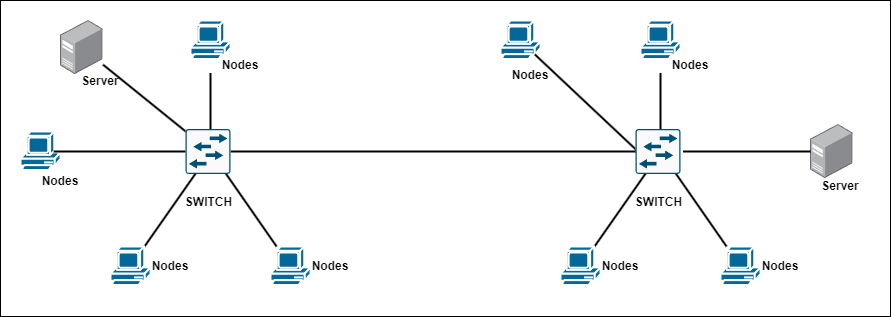

The diagram above was exported from draw.io. Its source (the exported page's mxGraphModel, read from the mxfile embedded in the PNG):
<mxGraphModel dx="1050" dy="590" grid="1" gridSize="10" guides="1" tooltips="1" connect="1" arrows="1" fold="1" page="1" pageScale="1" pageWidth="827" pageHeight="1169" math="0" shadow="0">
  <root>
    <mxCell id="0" />
    <mxCell id="1" parent="0" />
    <mxCell id="1XnaATeiusCENGJcVtiX-58" value="" style="rounded=0;whiteSpace=wrap;html=1;fontStyle=1" parent="1" vertex="1">
      <mxGeometry x="170" y="34" width="890" height="316" as="geometry" />
    </mxCell>
    <mxCell id="1XnaATeiusCENGJcVtiX-2" value="" style="shape=mxgraph.cisco.computers_and_peripherals.pc;html=1;pointerEvents=1;dashed=0;fillColor=#036897;strokeColor=#ffffff;strokeWidth=2;verticalLabelPosition=bottom;verticalAlign=top;align=center;outlineConnect=0;fontStyle=1" parent="1" vertex="1">
      <mxGeometry x="190" y="165" width="40" height="40" as="geometry" />
    </mxCell>
    <mxCell id="1XnaATeiusCENGJcVtiX-33" style="rounded=0;orthogonalLoop=1;jettySize=auto;html=1;entryX=0.278;entryY=1;entryDx=0;entryDy=0;entryPerimeter=0;endArrow=none;endFill=0;strokeWidth=2;fontStyle=1" parent="1" source="1XnaATeiusCENGJcVtiX-3" edge="1">
      <mxGeometry relative="1" as="geometry">
        <mxPoint x="370.01" y="200" as="targetPoint" />
      </mxGeometry>
    </mxCell>
    <mxCell id="1XnaATeiusCENGJcVtiX-3" value="" style="shape=mxgraph.cisco.computers_and_peripherals.pc;html=1;pointerEvents=1;dashed=0;fillColor=#036897;strokeColor=#ffffff;strokeWidth=2;verticalLabelPosition=bottom;verticalAlign=top;align=center;outlineConnect=0;fontStyle=1" parent="1" vertex="1">
      <mxGeometry x="280" y="280" width="40" height="40" as="geometry" />
    </mxCell>
    <mxCell id="1XnaATeiusCENGJcVtiX-4" value="" style="shape=mxgraph.cisco.computers_and_peripherals.pc;html=1;pointerEvents=1;dashed=0;fillColor=#036897;strokeColor=#ffffff;strokeWidth=2;verticalLabelPosition=bottom;verticalAlign=top;align=center;outlineConnect=0;fontStyle=1" parent="1" vertex="1">
      <mxGeometry x="360" y="54" width="40" height="40" as="geometry" />
    </mxCell>
    <mxCell id="1XnaATeiusCENGJcVtiX-34" style="rounded=0;orthogonalLoop=1;jettySize=auto;html=1;endArrow=none;endFill=0;strokeWidth=2;fontStyle=1" parent="1" source="1XnaATeiusCENGJcVtiX-12" edge="1">
      <mxGeometry relative="1" as="geometry">
        <mxPoint x="390.43478260869574" y="200" as="targetPoint" />
      </mxGeometry>
    </mxCell>
    <mxCell id="1XnaATeiusCENGJcVtiX-12" value="" style="shape=mxgraph.cisco.computers_and_peripherals.pc;html=1;pointerEvents=1;dashed=0;fillColor=#036897;strokeColor=#ffffff;strokeWidth=2;verticalLabelPosition=bottom;verticalAlign=top;align=center;outlineConnect=0;fontStyle=1" parent="1" vertex="1">
      <mxGeometry x="440" y="280" width="40" height="40" as="geometry" />
    </mxCell>
    <mxCell id="1XnaATeiusCENGJcVtiX-32" style="rounded=0;orthogonalLoop=1;jettySize=auto;html=1;exitX=0.83;exitY=0.5;exitDx=0;exitDy=0;entryX=0;entryY=0.5;entryDx=0;entryDy=0;entryPerimeter=0;endArrow=none;endFill=0;strokeWidth=2;exitPerimeter=0;fontStyle=1" parent="1" source="1XnaATeiusCENGJcVtiX-2" edge="1">
      <mxGeometry relative="1" as="geometry">
        <mxPoint x="357.5" y="185" as="targetPoint" />
      </mxGeometry>
    </mxCell>
    <mxCell id="1XnaATeiusCENGJcVtiX-20" value="Nodes" style="text;html=1;strokeColor=none;fillColor=none;align=center;verticalAlign=middle;whiteSpace=wrap;rounded=0;fontStyle=1" parent="1" vertex="1">
      <mxGeometry x="200" y="200" width="60" height="30" as="geometry" />
    </mxCell>
    <mxCell id="1XnaATeiusCENGJcVtiX-35" style="rounded=0;orthogonalLoop=1;jettySize=auto;html=1;exitX=0;exitY=0.75;exitDx=0;exitDy=0;entryX=0.5;entryY=0;entryDx=0;entryDy=0;entryPerimeter=0;endArrow=none;endFill=0;strokeWidth=2;fontStyle=1" parent="1" source="1XnaATeiusCENGJcVtiX-21" edge="1">
      <mxGeometry relative="1" as="geometry">
        <mxPoint x="380" y="170" as="targetPoint" />
      </mxGeometry>
    </mxCell>
    <mxCell id="1XnaATeiusCENGJcVtiX-21" value="Nodes" style="text;html=1;strokeColor=none;fillColor=none;align=center;verticalAlign=middle;whiteSpace=wrap;rounded=0;fontStyle=1" parent="1" vertex="1">
      <mxGeometry x="380" y="84" width="60" height="30" as="geometry" />
    </mxCell>
    <mxCell id="1XnaATeiusCENGJcVtiX-22" value="Nodes" style="text;html=1;strokeColor=none;fillColor=none;align=center;verticalAlign=middle;whiteSpace=wrap;rounded=0;fontStyle=1" parent="1" vertex="1">
      <mxGeometry x="310" y="285" width="60" height="30" as="geometry" />
    </mxCell>
    <mxCell id="1XnaATeiusCENGJcVtiX-23" value="Nodes" style="text;html=1;strokeColor=none;fillColor=none;align=center;verticalAlign=middle;whiteSpace=wrap;rounded=0;fontStyle=1" parent="1" vertex="1">
      <mxGeometry x="470" y="285" width="60" height="30" as="geometry" />
    </mxCell>
    <mxCell id="1XnaATeiusCENGJcVtiX-24" value="Server" style="text;html=1;strokeColor=none;fillColor=none;align=center;verticalAlign=middle;whiteSpace=wrap;rounded=0;fontStyle=1" parent="1" vertex="1">
      <mxGeometry x="240" y="100" width="60" height="30" as="geometry" />
    </mxCell>
    <mxCell id="1XnaATeiusCENGJcVtiX-25" value="" style="image;points=[];aspect=fixed;html=1;align=center;shadow=0;dashed=0;image=img/lib/allied_telesis/computer_and_terminals/Server_Desktop.svg;fontStyle=1" parent="1" vertex="1">
      <mxGeometry x="230" y="54" width="42.599999999999994" height="54" as="geometry" />
    </mxCell>
    <mxCell id="1XnaATeiusCENGJcVtiX-36" style="rounded=0;orthogonalLoop=1;jettySize=auto;html=1;endArrow=none;endFill=0;strokeWidth=2;fontStyle=1" parent="1" target="1XnaATeiusCENGJcVtiX-25" edge="1">
      <mxGeometry relative="1" as="geometry">
        <mxPoint x="361.4375" y="170" as="sourcePoint" />
      </mxGeometry>
    </mxCell>
    <mxCell id="1XnaATeiusCENGJcVtiX-41" value="" style="shape=mxgraph.cisco.computers_and_peripherals.pc;html=1;pointerEvents=1;dashed=0;fillColor=#036897;strokeColor=#ffffff;strokeWidth=2;verticalLabelPosition=bottom;verticalAlign=top;align=center;outlineConnect=0;fontStyle=1" parent="1" vertex="1">
      <mxGeometry x="670" y="54" width="40" height="40" as="geometry" />
    </mxCell>
    <mxCell id="1XnaATeiusCENGJcVtiX-42" style="rounded=0;orthogonalLoop=1;jettySize=auto;html=1;entryX=0.278;entryY=1;entryDx=0;entryDy=0;entryPerimeter=0;endArrow=none;endFill=0;strokeWidth=2;fontStyle=1" parent="1" source="1XnaATeiusCENGJcVtiX-43" edge="1">
      <mxGeometry relative="1" as="geometry">
        <mxPoint x="820.0099999999998" y="200" as="targetPoint" />
      </mxGeometry>
    </mxCell>
    <mxCell id="1XnaATeiusCENGJcVtiX-43" value="" style="shape=mxgraph.cisco.computers_and_peripherals.pc;html=1;pointerEvents=1;dashed=0;fillColor=#036897;strokeColor=#ffffff;strokeWidth=2;verticalLabelPosition=bottom;verticalAlign=top;align=center;outlineConnect=0;fontStyle=1" parent="1" vertex="1">
      <mxGeometry x="730" y="280" width="40" height="40" as="geometry" />
    </mxCell>
    <mxCell id="1XnaATeiusCENGJcVtiX-44" value="" style="shape=mxgraph.cisco.computers_and_peripherals.pc;html=1;pointerEvents=1;dashed=0;fillColor=#036897;strokeColor=#ffffff;strokeWidth=2;verticalLabelPosition=bottom;verticalAlign=top;align=center;outlineConnect=0;fontStyle=1" parent="1" vertex="1">
      <mxGeometry x="810" y="54" width="40" height="40" as="geometry" />
    </mxCell>
    <mxCell id="1XnaATeiusCENGJcVtiX-45" style="rounded=0;orthogonalLoop=1;jettySize=auto;html=1;endArrow=none;endFill=0;strokeWidth=2;fontStyle=1" parent="1" source="1XnaATeiusCENGJcVtiX-46" edge="1">
      <mxGeometry relative="1" as="geometry">
        <mxPoint x="840.4347826086955" y="200" as="targetPoint" />
      </mxGeometry>
    </mxCell>
    <mxCell id="1XnaATeiusCENGJcVtiX-46" value="" style="shape=mxgraph.cisco.computers_and_peripherals.pc;html=1;pointerEvents=1;dashed=0;fillColor=#036897;strokeColor=#ffffff;strokeWidth=2;verticalLabelPosition=bottom;verticalAlign=top;align=center;outlineConnect=0;fontStyle=1" parent="1" vertex="1">
      <mxGeometry x="890" y="280" width="40" height="40" as="geometry" />
    </mxCell>
    <mxCell id="1XnaATeiusCENGJcVtiX-47" style="rounded=0;orthogonalLoop=1;jettySize=auto;html=1;exitX=0.86;exitY=0.85;exitDx=0;exitDy=0;entryX=0;entryY=0.5;entryDx=0;entryDy=0;entryPerimeter=0;endArrow=none;endFill=0;strokeWidth=2;exitPerimeter=0;fontStyle=1" parent="1" source="1XnaATeiusCENGJcVtiX-41" edge="1">
      <mxGeometry relative="1" as="geometry">
        <mxPoint x="807.5" y="185" as="targetPoint" />
      </mxGeometry>
    </mxCell>
    <mxCell id="1XnaATeiusCENGJcVtiX-48" value="Nodes" style="text;html=1;strokeColor=none;fillColor=none;align=center;verticalAlign=middle;whiteSpace=wrap;rounded=0;fontStyle=1" parent="1" vertex="1">
      <mxGeometry x="670" y="94" width="60" height="30" as="geometry" />
    </mxCell>
    <mxCell id="1XnaATeiusCENGJcVtiX-49" style="rounded=0;orthogonalLoop=1;jettySize=auto;html=1;exitX=0;exitY=0.75;exitDx=0;exitDy=0;entryX=0.5;entryY=0;entryDx=0;entryDy=0;entryPerimeter=0;endArrow=none;endFill=0;strokeWidth=2;fontStyle=1" parent="1" source="1XnaATeiusCENGJcVtiX-50" edge="1">
      <mxGeometry relative="1" as="geometry">
        <mxPoint x="830" y="170" as="targetPoint" />
      </mxGeometry>
    </mxCell>
    <mxCell id="1XnaATeiusCENGJcVtiX-50" value="Nodes" style="text;html=1;strokeColor=none;fillColor=none;align=center;verticalAlign=middle;whiteSpace=wrap;rounded=0;fontStyle=1" parent="1" vertex="1">
      <mxGeometry x="830" y="84" width="60" height="30" as="geometry" />
    </mxCell>
    <mxCell id="1XnaATeiusCENGJcVtiX-51" value="Nodes" style="text;html=1;strokeColor=none;fillColor=none;align=center;verticalAlign=middle;whiteSpace=wrap;rounded=0;fontStyle=1" parent="1" vertex="1">
      <mxGeometry x="760" y="285" width="60" height="30" as="geometry" />
    </mxCell>
    <mxCell id="1XnaATeiusCENGJcVtiX-52" value="Nodes" style="text;html=1;strokeColor=none;fillColor=none;align=center;verticalAlign=middle;whiteSpace=wrap;rounded=0;fontStyle=1" parent="1" vertex="1">
      <mxGeometry x="920" y="285" width="60" height="30" as="geometry" />
    </mxCell>
    <mxCell id="1XnaATeiusCENGJcVtiX-53" value="Server" style="text;html=1;strokeColor=none;fillColor=none;align=center;verticalAlign=middle;whiteSpace=wrap;rounded=0;fontStyle=1" parent="1" vertex="1">
      <mxGeometry x="980" y="205" width="60" height="30" as="geometry" />
    </mxCell>
    <mxCell id="1XnaATeiusCENGJcVtiX-54" value="" style="image;points=[];aspect=fixed;html=1;align=center;shadow=0;dashed=0;image=img/lib/allied_telesis/computer_and_terminals/Server_Desktop.svg;fontStyle=1" parent="1" vertex="1">
      <mxGeometry x="980" y="158" width="42.599999999999994" height="54" as="geometry" />
    </mxCell>
    <mxCell id="1XnaATeiusCENGJcVtiX-55" style="rounded=0;orthogonalLoop=1;jettySize=auto;html=1;endArrow=none;endFill=0;strokeWidth=2;fontStyle=1" parent="1" target="1XnaATeiusCENGJcVtiX-54" edge="1">
      <mxGeometry relative="1" as="geometry">
        <mxPoint x="852.5" y="185" as="sourcePoint" />
      </mxGeometry>
    </mxCell>
    <mxCell id="1XnaATeiusCENGJcVtiX-57" value="&lt;br&gt;SWITCH" style="sketch=0;points=[[0.015,0.015,0],[0.985,0.015,0],[0.985,0.985,0],[0.015,0.985,0],[0.25,0,0],[0.5,0,0],[0.75,0,0],[1,0.25,0],[1,0.5,0],[1,0.75,0],[0.75,1,0],[0.5,1,0],[0.25,1,0],[0,0.75,0],[0,0.5,0],[0,0.25,0]];verticalLabelPosition=bottom;html=1;verticalAlign=top;aspect=fixed;align=center;pointerEvents=1;shape=mxgraph.cisco19.rect;prIcon=l2_switch;fillColor=#FAFAFA;strokeColor=#005073;fontStyle=1" parent="1" vertex="1">
      <mxGeometry x="805" y="162.5" width="45" height="45" as="geometry" />
    </mxCell>
    <mxCell id="1leUr9UIBVmUWUG8J5KV-2" style="edgeStyle=orthogonalEdgeStyle;curved=1;rounded=0;orthogonalLoop=1;jettySize=auto;html=1;entryX=0;entryY=0.5;entryDx=0;entryDy=0;entryPerimeter=0;strokeWidth=2;endArrow=none;endFill=0;fontStyle=1" edge="1" parent="1" source="1leUr9UIBVmUWUG8J5KV-1" target="1XnaATeiusCENGJcVtiX-57">
      <mxGeometry relative="1" as="geometry" />
    </mxCell>
    <mxCell id="1leUr9UIBVmUWUG8J5KV-1" value="&lt;br&gt;SWITCH" style="sketch=0;points=[[0.015,0.015,0],[0.985,0.015,0],[0.985,0.985,0],[0.015,0.985,0],[0.25,0,0],[0.5,0,0],[0.75,0,0],[1,0.25,0],[1,0.5,0],[1,0.75,0],[0.75,1,0],[0.5,1,0],[0.25,1,0],[0,0.75,0],[0,0.5,0],[0,0.25,0]];verticalLabelPosition=bottom;html=1;verticalAlign=top;aspect=fixed;align=center;pointerEvents=1;shape=mxgraph.cisco19.rect;prIcon=l2_switch;fillColor=#FAFAFA;strokeColor=#005073;fontStyle=1" vertex="1" parent="1">
      <mxGeometry x="355" y="162.5" width="45" height="45" as="geometry" />
    </mxCell>
  </root>
</mxGraphModel>